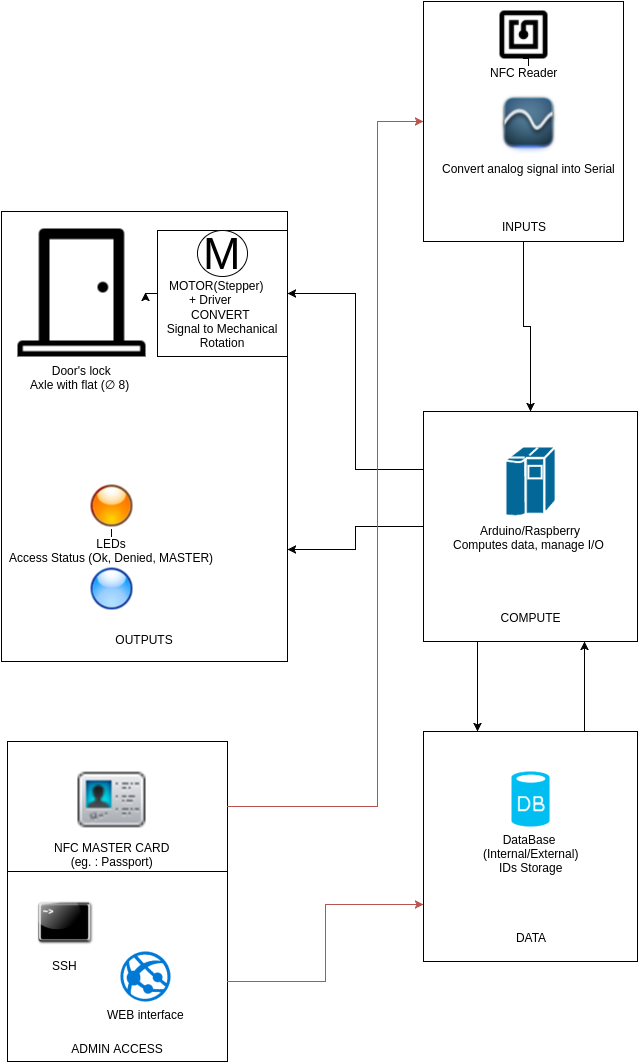

The diagram above was exported from draw.io. Its source (the exported page's mxGraphModel, read from the mxfile embedded in the PNG):
<mxGraphModel dx="1125" dy="706" grid="1" gridSize="10" guides="1" tooltips="1" connect="1" arrows="1" fold="1" page="1" pageScale="1" pageWidth="826" pageHeight="1169" background="#ffffff" math="0" shadow="0">
  <root>
    <mxCell id="0" />
    <mxCell id="1" parent="0" />
    <mxCell id="37" value="" style="group" parent="1" vertex="1" connectable="0">
      <mxGeometry x="20" y="750" width="220" height="320" as="geometry" />
    </mxCell>
    <mxCell id="31" value="&amp;nbsp;&lt;br&gt;&amp;nbsp;&lt;br&gt;&amp;nbsp;&lt;br&gt;&amp;nbsp;&lt;br&gt;&amp;nbsp;&lt;br&gt;&amp;nbsp;&lt;br&gt;&lt;br&gt;&lt;br&gt;&lt;br&gt;&lt;br&gt;&lt;br&gt;&lt;br&gt;&lt;br&gt;&lt;br&gt;&lt;br&gt;&lt;br&gt;&lt;br&gt;&lt;br&gt;&lt;br&gt;&lt;br&gt;&amp;nbsp;&lt;br&gt;ADMIN ACCESS&lt;br&gt;" style="whiteSpace=wrap;html=1;" parent="37" vertex="1">
      <mxGeometry width="220" height="320" as="geometry" />
    </mxCell>
    <mxCell id="36" value="" style="whiteSpace=wrap;html=1;" parent="37" vertex="1">
      <mxGeometry width="220" height="130" as="geometry" />
    </mxCell>
    <mxCell id="39" value="SSH" style="shape=image;html=1;verticalAlign=top;verticalLabelPosition=bottom;labelBackgroundColor=#ffffff;imageAspect=0;aspect=fixed;image=https://cdn3.iconfinder.com/data/icons/humano2/128x128/apps/guake.png" parent="37" vertex="1">
      <mxGeometry x="27" y="150" width="60" height="60" as="geometry" />
    </mxCell>
    <mxCell id="40" value="WEB interface&lt;br&gt;" style="shadow=0;dashed=0;html=1;strokeColor=none;fillColor=#0079D6;labelPosition=center;verticalLabelPosition=bottom;verticalAlign=top;shape=mxgraph.azure.azure_website;" parent="37" vertex="1">
      <mxGeometry x="113" y="210" width="50" height="50" as="geometry" />
    </mxCell>
    <mxCell id="43" style="edgeStyle=orthogonalEdgeStyle;rounded=0;html=1;exitX=0.75;exitY=0;entryX=0.75;entryY=1;jettySize=auto;orthogonalLoop=1;" parent="1" source="29" target="28" edge="1">
      <mxGeometry relative="1" as="geometry" />
    </mxCell>
    <mxCell id="29" value="&amp;nbsp;&lt;br&gt;&amp;nbsp;&lt;br&gt;&amp;nbsp;&lt;br&gt;&amp;nbsp;&lt;br&gt;&amp;nbsp;&lt;br&gt;&lt;br&gt;&amp;nbsp;&lt;br&gt;&amp;nbsp;&lt;br&gt;&amp;nbsp;&lt;br&gt;&amp;nbsp;&lt;br&gt;&amp;nbsp;&lt;br&gt;&lt;br&gt;&amp;nbsp;&lt;br&gt;DATA&lt;br&gt;" style="whiteSpace=wrap;html=1;" parent="1" vertex="1">
      <mxGeometry x="436" y="740" width="214" height="230" as="geometry" />
    </mxCell>
    <mxCell id="42" style="edgeStyle=orthogonalEdgeStyle;rounded=0;html=1;exitX=0.25;exitY=1;entryX=0.25;entryY=0;jettySize=auto;orthogonalLoop=1;" parent="1" source="28" target="29" edge="1">
      <mxGeometry relative="1" as="geometry" />
    </mxCell>
    <mxCell id="44" style="edgeStyle=orthogonalEdgeStyle;rounded=0;html=1;exitX=0;exitY=0.5;entryX=1;entryY=0.75;jettySize=auto;orthogonalLoop=1;" parent="1" source="28" target="26" edge="1">
      <mxGeometry relative="1" as="geometry" />
    </mxCell>
    <mxCell id="54" style="edgeStyle=orthogonalEdgeStyle;rounded=0;html=1;exitX=0;exitY=0.25;entryX=1;entryY=0.5;jettySize=auto;orthogonalLoop=1;" parent="1" source="28" target="49" edge="1">
      <mxGeometry relative="1" as="geometry" />
    </mxCell>
    <mxCell id="28" value="&amp;nbsp;&lt;br&gt;&amp;nbsp;&lt;br&gt;&amp;nbsp;&lt;br&gt;&amp;nbsp;&lt;br&gt;&amp;nbsp;&lt;br&gt;&lt;br&gt;&amp;nbsp;&lt;br&gt;&amp;nbsp;&lt;br&gt;&amp;nbsp;&lt;br&gt;&amp;nbsp;&lt;br&gt;&amp;nbsp;&lt;br&gt;&lt;br&gt;&amp;nbsp;&lt;br&gt;COMPUTE&lt;br&gt;" style="whiteSpace=wrap;html=1;" parent="1" vertex="1">
      <mxGeometry x="436" y="420" width="214" height="230" as="geometry" />
    </mxCell>
    <mxCell id="26" value="&amp;nbsp;&lt;br&gt;&amp;nbsp;&lt;br&gt;&amp;nbsp;&lt;br&gt;&amp;nbsp;&lt;br&gt;&amp;nbsp;&lt;br&gt;&lt;br&gt;&amp;nbsp;&lt;br&gt;&amp;nbsp;&lt;br&gt;&lt;br&gt;&amp;nbsp;&lt;br&gt;&lt;br&gt;&amp;nbsp;&lt;br&gt;&amp;nbsp;&lt;br&gt;&amp;nbsp;&lt;br&gt;&amp;nbsp;&lt;br&gt;&amp;nbsp;&lt;br&gt;&lt;br&gt;&amp;nbsp;&lt;br&gt;&amp;nbsp;&lt;br&gt;&amp;nbsp;&lt;br&gt;&lt;br&gt;&amp;nbsp;&lt;br&gt;&amp;nbsp;&lt;br&gt;&amp;nbsp;&lt;br&gt;&lt;br&gt;&amp;nbsp;&lt;br&gt;&amp;nbsp;&lt;br&gt;&amp;nbsp;&lt;br&gt;&amp;nbsp;&lt;br&gt;OUTPUTS&lt;br&gt;" style="whiteSpace=wrap;html=1;" parent="1" vertex="1">
      <mxGeometry x="14" y="220" width="286" height="450" as="geometry" />
    </mxCell>
    <mxCell id="46" style="edgeStyle=orthogonalEdgeStyle;rounded=0;html=1;exitX=0.5;exitY=1;entryX=0.5;entryY=0;jettySize=auto;orthogonalLoop=1;" parent="1" source="24" target="28" edge="1">
      <mxGeometry relative="1" as="geometry" />
    </mxCell>
    <mxCell id="24" value="&amp;nbsp;&lt;br&gt;&amp;nbsp;&lt;br&gt;&amp;nbsp;&lt;br&gt;&amp;nbsp;&lt;br&gt;&amp;nbsp;&lt;br&gt;&amp;nbsp;&lt;br&gt;&amp;nbsp;&lt;br&gt;&amp;nbsp;&lt;br&gt;&amp;nbsp;&lt;br&gt;&amp;nbsp;&lt;br&gt;&amp;nbsp;&lt;br&gt;&amp;nbsp;&lt;br&gt;&amp;nbsp;&lt;br&gt;&amp;nbsp;&lt;br&gt;&amp;nbsp;&lt;br&gt;INPUTS&lt;br&gt;" style="whiteSpace=wrap;html=1;" parent="1" vertex="1">
      <mxGeometry x="436" y="10" width="200" height="240" as="geometry" />
    </mxCell>
    <mxCell id="2" value="Arduino/Raspberry&lt;br&gt;Computes data, manage I/O&amp;nbsp;&lt;br&gt;&lt;br&gt;&lt;br&gt;" style="shape=mxgraph.cisco.computers_and_peripherals.ibm_mainframe;html=1;dashed=0;fillColor=#036897;strokeColor=#ffffff;strokeWidth=2;verticalLabelPosition=bottom;verticalAlign=top" parent="1" vertex="1">
      <mxGeometry x="518" y="455" width="50" height="70" as="geometry" />
    </mxCell>
    <mxCell id="3" value="DataBase&amp;nbsp;&lt;br&gt;(Internal/External)&lt;br&gt;IDs Storage&lt;br&gt;&lt;br&gt;&lt;br&gt;" style="verticalLabelPosition=bottom;html=1;verticalAlign=top;strokeColor=none;fillColor=#00BEF2;shape=mxgraph.azure.database;" parent="1" vertex="1">
      <mxGeometry x="524" y="780" width="38" height="55" as="geometry" />
    </mxCell>
    <mxCell id="5" value="Door's lock&lt;br&gt;Axle with flat (&lt;span&gt;∅&lt;/span&gt;&amp;nbsp;8) &lt;br&gt;" style="shape=image;html=1;verticalAlign=top;verticalLabelPosition=bottom;labelBackgroundColor=#ffffff;imageAspect=0;aspect=fixed;image=https://cdn2.iconfinder.com/data/icons/architecture-interior/24/architecture-interior-30-128.png" parent="1" vertex="1">
      <mxGeometry x="30" y="237" width="128" height="128" as="geometry" />
    </mxCell>
    <mxCell id="56" style="edgeStyle=orthogonalEdgeStyle;rounded=0;html=1;exitX=0.5;exitY=1;entryX=0.5;entryY=0;jettySize=auto;orthogonalLoop=1;" parent="1" source="6" target="7" edge="1">
      <mxGeometry relative="1" as="geometry" />
    </mxCell>
    <mxCell id="6" value="NFC Reader&lt;br&gt;&lt;br&gt;" style="shape=image;html=1;verticalAlign=top;verticalLabelPosition=bottom;labelBackgroundColor=#ffffff;imageAspect=0;aspect=fixed;image=https://cdn1.iconfinder.com/data/icons/material-device/20/nfc-128.png" parent="1" vertex="1">
      <mxGeometry x="512" y="19" width="48" height="48" as="geometry" />
    </mxCell>
    <mxCell id="7" value="Convert analog signal into Serial&lt;br&gt;&lt;br&gt;" style="shape=image;html=1;verticalAlign=top;verticalLabelPosition=bottom;labelBackgroundColor=#ffffff;imageAspect=0;aspect=fixed;image=https://cdn3.iconfinder.com/data/icons/illumine/alt/Stocks.png" parent="1" vertex="1">
      <mxGeometry x="509" y="99" width="64" height="64" as="geometry" />
    </mxCell>
    <mxCell id="27" value="" style="edgeStyle=orthogonalEdgeStyle;rounded=0;html=1;jettySize=auto;orthogonalLoop=1;" parent="1" source="8" target="9" edge="1">
      <mxGeometry relative="1" as="geometry" />
    </mxCell>
    <mxCell id="8" value="LEDs&lt;br&gt;Access Status (Ok, Denied, MASTER)&lt;br&gt;" style="shape=image;html=1;verticalAlign=top;verticalLabelPosition=bottom;labelBackgroundColor=#ffffff;imageAspect=0;aspect=fixed;image=https://cdn1.iconfinder.com/data/icons/nuvola2/48x48/actions/ledorange.png" parent="1" vertex="1">
      <mxGeometry x="100" y="490" width="48" height="48" as="geometry" />
    </mxCell>
    <mxCell id="9" value="" style="shape=image;html=1;verticalAlign=top;verticalLabelPosition=bottom;labelBackgroundColor=#ffffff;imageAspect=0;aspect=fixed;image=https://cdn1.iconfinder.com/data/icons/nuvola2/48x48/actions/ledlightblue.png" parent="1" vertex="1">
      <mxGeometry x="100" y="573" width="48" height="48" as="geometry" />
    </mxCell>
    <mxCell id="35" value="NFC MASTER CARD&lt;br&gt;(eg. : Passport)&lt;br&gt;" style="shape=image;html=1;verticalAlign=top;verticalLabelPosition=bottom;labelBackgroundColor=#ffffff;imageAspect=0;aspect=fixed;image=https://cdn4.iconfinder.com/data/icons/32px_Mantra/PNG/ID.png" parent="1" vertex="1">
      <mxGeometry x="90" y="774" width="68" height="68" as="geometry" />
    </mxCell>
    <mxCell id="41" style="edgeStyle=orthogonalEdgeStyle;rounded=0;html=1;exitX=1;exitY=0.75;entryX=0;entryY=0.75;jettySize=auto;orthogonalLoop=1;fillColor=#f8cecc;strokeColor=#b85450;" parent="1" source="31" target="29" edge="1">
      <mxGeometry relative="1" as="geometry" />
    </mxCell>
    <mxCell id="52" value="" style="group" parent="1" vertex="1" connectable="0">
      <mxGeometry x="170" y="239" width="130" height="126" as="geometry" />
    </mxCell>
    <mxCell id="49" value="&amp;nbsp;&lt;br&gt;&lt;br&gt;&lt;br&gt;&lt;br&gt;&lt;br&gt;CONVERT &lt;br&gt;Signal to Mechanical Rotation&lt;br&gt;" style="whiteSpace=wrap;html=1;" parent="52" vertex="1">
      <mxGeometry width="130" height="126" as="geometry" />
    </mxCell>
    <mxCell id="50" value="M&lt;br&gt;" style="dashed=0;align=center;html=1;shape=mxgraph.pid.engines.electric_motor;fontSize=45;" parent="52" vertex="1">
      <mxGeometry x="40" width="50" height="46" as="geometry" />
    </mxCell>
    <mxCell id="51" value="MOTOR(Stepper) &lt;br&gt;&amp;nbsp;&amp;nbsp;&amp;nbsp;&amp;nbsp;&amp;nbsp; + Driver&lt;br&gt;" style="text;html=1;resizable=0;points=[];autosize=1;align=left;verticalAlign=top;spacingTop=-4;" parent="52" vertex="1">
      <mxGeometry x="10" y="46" width="110" height="30" as="geometry" />
    </mxCell>
    <mxCell id="55" style="edgeStyle=orthogonalEdgeStyle;rounded=0;html=1;exitX=0;exitY=0.5;entryX=1;entryY=0.5;jettySize=auto;orthogonalLoop=1;" parent="1" source="49" target="5" edge="1">
      <mxGeometry relative="1" as="geometry" />
    </mxCell>
    <mxCell id="57" style="edgeStyle=orthogonalEdgeStyle;rounded=0;html=1;exitX=1;exitY=0.5;entryX=0;entryY=0.5;jettySize=auto;orthogonalLoop=1;fillColor=#f8cecc;strokeColor=#b85450;" parent="1" source="36" target="24" edge="1">
      <mxGeometry relative="1" as="geometry">
        <Array as="points">
          <mxPoint x="390" y="815" />
          <mxPoint x="390" y="130" />
        </Array>
      </mxGeometry>
    </mxCell>
  </root>
</mxGraphModel>